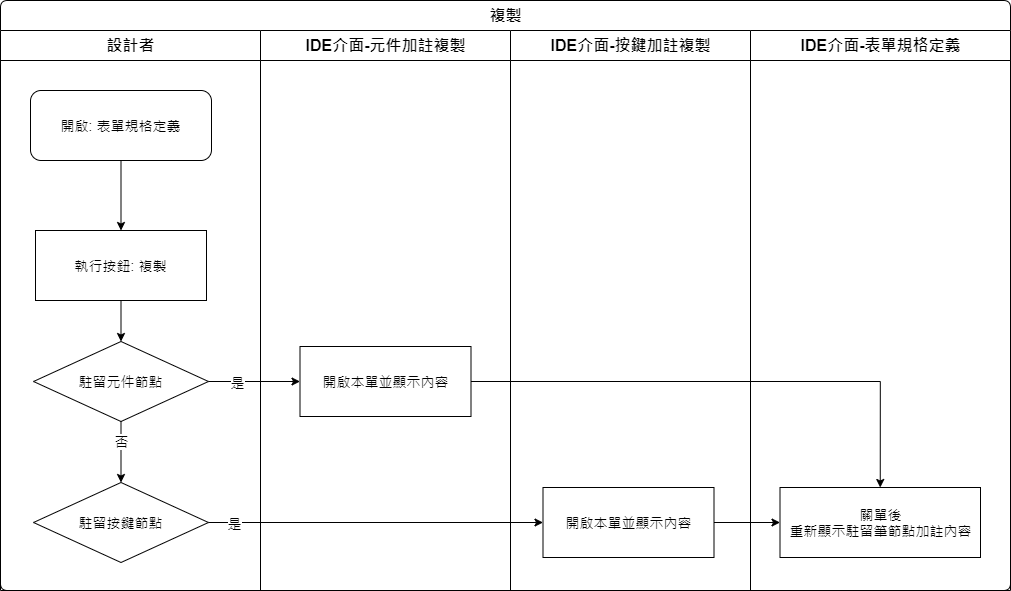

The diagram above was exported from draw.io. Its source (the exported page's mxGraphModel, read from the mxfile embedded in the PNG):
<mxGraphModel dx="1020" dy="611" grid="1" gridSize="10" guides="1" tooltips="1" connect="1" arrows="1" fold="1" page="1" pageScale="1" pageWidth="1169" pageHeight="827" math="0" shadow="0">
  <root>
    <mxCell id="1wWSrQ7CbViuQct48acL-0" />
    <mxCell id="1wWSrQ7CbViuQct48acL-1" parent="1wWSrQ7CbViuQct48acL-0" />
    <mxCell id="We-ds1JiUWiUVYMs13VF-0" value="複製" style="swimlane;html=1;childLayout=stackLayout;resizeParent=1;resizeParentMax=0;strokeWidth=1;fontSize=16;rounded=1;arcSize=8;startSize=30;labelBackgroundColor=none;align=center;fontFamily=Helvetica;fontColor=#000000;" vertex="1" parent="1wWSrQ7CbViuQct48acL-1">
      <mxGeometry x="38" y="60" width="1010" height="590" as="geometry" />
    </mxCell>
    <mxCell id="We-ds1JiUWiUVYMs13VF-1" value="設計者" style="swimlane;html=1;startSize=30;fontSize=16;strokeWidth=1;" vertex="1" parent="We-ds1JiUWiUVYMs13VF-0">
      <mxGeometry y="30" width="260" height="560" as="geometry" />
    </mxCell>
    <mxCell id="We-ds1JiUWiUVYMs13VF-2" style="edgeStyle=orthogonalEdgeStyle;rounded=0;orthogonalLoop=1;jettySize=auto;html=1;fontSize=14;" edge="1" parent="We-ds1JiUWiUVYMs13VF-1" source="We-ds1JiUWiUVYMs13VF-3" target="We-ds1JiUWiUVYMs13VF-5">
      <mxGeometry relative="1" as="geometry" />
    </mxCell>
    <mxCell id="We-ds1JiUWiUVYMs13VF-3" value="開啟: 表單規格定義" style="rounded=1;whiteSpace=wrap;html=1;strokeWidth=1;fontSize=14;" vertex="1" parent="We-ds1JiUWiUVYMs13VF-1">
      <mxGeometry x="30" y="60" width="181" height="70" as="geometry" />
    </mxCell>
    <mxCell id="We-ds1JiUWiUVYMs13VF-4" style="edgeStyle=orthogonalEdgeStyle;rounded=0;orthogonalLoop=1;jettySize=auto;html=1;fontFamily=Helvetica;fontSize=14;fontColor=#000000;" edge="1" parent="We-ds1JiUWiUVYMs13VF-1" source="We-ds1JiUWiUVYMs13VF-5" target="We-ds1JiUWiUVYMs13VF-6">
      <mxGeometry relative="1" as="geometry" />
    </mxCell>
    <mxCell id="We-ds1JiUWiUVYMs13VF-5" value="執行按鈕: 複製" style="rounded=0;whiteSpace=wrap;html=1;strokeWidth=1;fontSize=14;" vertex="1" parent="We-ds1JiUWiUVYMs13VF-1">
      <mxGeometry x="35" y="200" width="171" height="70" as="geometry" />
    </mxCell>
    <mxCell id="We-ds1JiUWiUVYMs13VF-6" value="駐留元件節點" style="rhombus;whiteSpace=wrap;html=1;fontSize=14;labelBackgroundColor=none;fontFamily=Helvetica;fontColor=#000000;" vertex="1" parent="We-ds1JiUWiUVYMs13VF-1">
      <mxGeometry x="33" y="311" width="175" height="80" as="geometry" />
    </mxCell>
    <mxCell id="We-ds1JiUWiUVYMs13VF-7" value="駐留按鍵節點" style="rhombus;whiteSpace=wrap;html=1;fontSize=14;labelBackgroundColor=none;fontFamily=Helvetica;fontColor=#000000;" vertex="1" parent="We-ds1JiUWiUVYMs13VF-1">
      <mxGeometry x="33" y="452" width="175" height="80" as="geometry" />
    </mxCell>
    <mxCell id="We-ds1JiUWiUVYMs13VF-8" style="edgeStyle=orthogonalEdgeStyle;rounded=0;orthogonalLoop=1;jettySize=auto;html=1;entryX=0.5;entryY=0;entryDx=0;entryDy=0;fontFamily=Helvetica;fontSize=14;fontColor=#000000;" edge="1" parent="We-ds1JiUWiUVYMs13VF-1" source="We-ds1JiUWiUVYMs13VF-6" target="We-ds1JiUWiUVYMs13VF-7">
      <mxGeometry relative="1" as="geometry" />
    </mxCell>
    <mxCell id="We-ds1JiUWiUVYMs13VF-9" value="否" style="edgeLabel;html=1;align=center;verticalAlign=middle;resizable=0;points=[];fontSize=14;fontFamily=Helvetica;fontColor=#000000;" vertex="1" connectable="0" parent="We-ds1JiUWiUVYMs13VF-8">
      <mxGeometry x="-0.3788" relative="1" as="geometry">
        <mxPoint as="offset" />
      </mxGeometry>
    </mxCell>
    <mxCell id="We-ds1JiUWiUVYMs13VF-10" value="IDE介面-元件加註複製" style="swimlane;html=1;startSize=30;fontSize=16;strokeWidth=1;" vertex="1" parent="We-ds1JiUWiUVYMs13VF-0">
      <mxGeometry x="260" y="30" width="250" height="560" as="geometry" />
    </mxCell>
    <mxCell id="We-ds1JiUWiUVYMs13VF-11" value="開啟本單並顯示內容" style="rounded=0;whiteSpace=wrap;html=1;strokeWidth=1;fontSize=14;" vertex="1" parent="We-ds1JiUWiUVYMs13VF-10">
      <mxGeometry x="39.5" y="316" width="171" height="70" as="geometry" />
    </mxCell>
    <mxCell id="We-ds1JiUWiUVYMs13VF-12" value="IDE介面-按鍵加註複製" style="swimlane;html=1;startSize=30;fontSize=16;strokeWidth=1;" vertex="1" parent="We-ds1JiUWiUVYMs13VF-0">
      <mxGeometry x="510" y="30" width="240" height="560" as="geometry" />
    </mxCell>
    <mxCell id="We-ds1JiUWiUVYMs13VF-13" value="開啟本單並顯示內容" style="rounded=0;whiteSpace=wrap;html=1;strokeWidth=1;fontSize=14;" vertex="1" parent="We-ds1JiUWiUVYMs13VF-12">
      <mxGeometry x="32.5" y="457" width="171" height="70" as="geometry" />
    </mxCell>
    <mxCell id="We-ds1JiUWiUVYMs13VF-14" style="edgeStyle=orthogonalEdgeStyle;rounded=0;orthogonalLoop=1;jettySize=auto;html=1;fontFamily=Helvetica;fontSize=14;fontColor=#000000;" edge="1" parent="We-ds1JiUWiUVYMs13VF-0" source="We-ds1JiUWiUVYMs13VF-6" target="We-ds1JiUWiUVYMs13VF-11">
      <mxGeometry relative="1" as="geometry" />
    </mxCell>
    <mxCell id="We-ds1JiUWiUVYMs13VF-15" value="是" style="edgeLabel;html=1;align=center;verticalAlign=middle;resizable=0;points=[];fontSize=14;fontFamily=Helvetica;fontColor=#000000;" vertex="1" connectable="0" parent="We-ds1JiUWiUVYMs13VF-14">
      <mxGeometry x="-0.2642" relative="1" as="geometry">
        <mxPoint x="-6" as="offset" />
      </mxGeometry>
    </mxCell>
    <mxCell id="We-ds1JiUWiUVYMs13VF-16" style="edgeStyle=orthogonalEdgeStyle;rounded=0;orthogonalLoop=1;jettySize=auto;html=1;fontFamily=Helvetica;fontSize=14;fontColor=#000000;" edge="1" parent="We-ds1JiUWiUVYMs13VF-0" source="We-ds1JiUWiUVYMs13VF-7" target="We-ds1JiUWiUVYMs13VF-13">
      <mxGeometry relative="1" as="geometry" />
    </mxCell>
    <mxCell id="We-ds1JiUWiUVYMs13VF-17" value="是" style="edgeLabel;html=1;align=center;verticalAlign=middle;resizable=0;points=[];fontSize=14;fontFamily=Helvetica;fontColor=#000000;" vertex="1" connectable="0" parent="We-ds1JiUWiUVYMs13VF-16">
      <mxGeometry x="-0.616" relative="1" as="geometry">
        <mxPoint x="-39" as="offset" />
      </mxGeometry>
    </mxCell>
    <mxCell id="We-ds1JiUWiUVYMs13VF-18" style="edgeStyle=orthogonalEdgeStyle;rounded=0;orthogonalLoop=1;jettySize=auto;html=1;entryX=0;entryY=0.5;entryDx=0;entryDy=0;fontFamily=Helvetica;fontSize=14;fontColor=#000000;" edge="1" parent="We-ds1JiUWiUVYMs13VF-0" source="We-ds1JiUWiUVYMs13VF-13" target="We-ds1JiUWiUVYMs13VF-20">
      <mxGeometry relative="1" as="geometry" />
    </mxCell>
    <mxCell id="We-ds1JiUWiUVYMs13VF-19" value="IDE介面-表單規格定義" style="swimlane;html=1;startSize=30;fontSize=16;strokeWidth=1;" vertex="1" parent="We-ds1JiUWiUVYMs13VF-0">
      <mxGeometry x="750" y="30" width="260" height="560" as="geometry" />
    </mxCell>
    <mxCell id="We-ds1JiUWiUVYMs13VF-20" value="關單後&lt;br&gt;重新顯示駐留筆節點加註內容" style="rounded=0;whiteSpace=wrap;html=1;strokeWidth=1;fontSize=14;" vertex="1" parent="We-ds1JiUWiUVYMs13VF-19">
      <mxGeometry x="29.5" y="457" width="200.5" height="70" as="geometry" />
    </mxCell>
    <mxCell id="We-ds1JiUWiUVYMs13VF-21" style="edgeStyle=orthogonalEdgeStyle;rounded=0;orthogonalLoop=1;jettySize=auto;html=1;entryX=0.5;entryY=0;entryDx=0;entryDy=0;fontFamily=Helvetica;fontSize=14;fontColor=#000000;" edge="1" parent="We-ds1JiUWiUVYMs13VF-0" source="We-ds1JiUWiUVYMs13VF-11" target="We-ds1JiUWiUVYMs13VF-20">
      <mxGeometry relative="1" as="geometry" />
    </mxCell>
  </root>
</mxGraphModel>